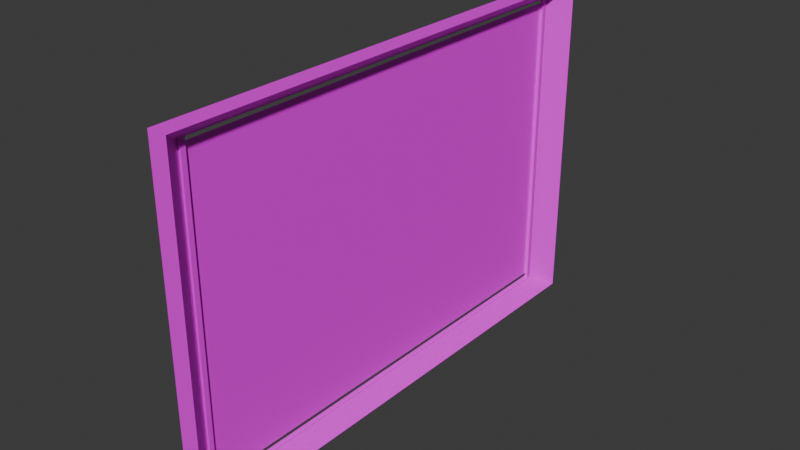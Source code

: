 # Source: cuadros3.blend  (saved by Blender 4.0.36; exported with 4.5.12 LTS)
import bpy
from mathutils import Matrix  # noqa: F401  (used for matrix-valued properties, if any)

bpy.ops.wm.read_factory_settings(use_empty=True)
scene = bpy.context.scene
scene.name = 'Scene'

# ---- collections
col_collection = bpy.data.collections.new('Collection'); scene.collection.children.link(col_collection)

# ---- images (referenced by path relative to the original .blend; pixels are not part of the script)
import os
ASSET_DIR = os.environ.get("B2B_ASSET_DIR", "")  # directory of the original .blend (textures are referenced by path, not embedded)
HERE = os.path.dirname(os.path.abspath(__file__))  # packed textures are extracted next to this script under _unpacked/

def load_image(name, relpath, width, height, colorspace="sRGB"):
    """Load a texture the original file referenced (path relative to the .blend, or extracted next to this script)."""
    p = next((c for c in (os.path.join(HERE, relpath), os.path.join(ASSET_DIR, relpath)) if relpath and os.path.exists(c)), "")
    if p:
        img = bpy.data.images.load(p, check_existing=True)
        img.name = name
    else:  # same state as the original file: an image datablock whose file is absent (Cycles renders it pink)
        img = bpy.data.images.new(name, width, height)
        img.source = "FILE"
        img.filepath = "//" + (relpath or name)
    img.colorspace_settings.name = colorspace
    return img
img_wood_png = load_image('wood.png', 'wood.png', 1024, 1024, 'sRGB')
img_mp3_png = load_image('mp3.png', 'mp3.png', 1024, 1024, 'sRGB')

# ---- materials (node trees are filled in below, after node groups)
mat_material_001 = bpy.data.materials.new('Material.001')
mat_material_001.use_transparent_shadow = False
mat_material_002 = bpy.data.materials.new('Material.002')
mat_material_002.use_transparent_shadow = False

# ---- material node trees
mat_material_001.use_nodes = True; mat_material_001.node_tree.nodes.clear()
_N = mat_material_001.node_tree.nodes; _L = mat_material_001.node_tree.links
n0 = _N.new('ShaderNodeBsdfPrincipled'); n0.name = 'Principled BSDF'; n0.location = (10, 300)
n0.inputs[3].default_value = 1.45
n1 = _N.new('ShaderNodeOutputMaterial'); n1.name = 'Material Output'; n1.location = (300, 300)
n2 = _N.new('ShaderNodeTexImage'); n2.name = 'Image Texture'; n2.location = (-280, 275)
n2.image = img_wood_png
_L.new(n0.outputs[0], n1.inputs[0])
_L.new(n2.outputs[0], n0.inputs[0])
n1.is_active_output = True
mat_material_002.use_nodes = True; mat_material_002.node_tree.nodes.clear()
_N = mat_material_002.node_tree.nodes; _L = mat_material_002.node_tree.links
n0 = _N.new('ShaderNodeBsdfPrincipled'); n0.name = 'Principled BSDF'; n0.location = (10, 300)
n0.inputs[3].default_value = 1.45
n1 = _N.new('ShaderNodeOutputMaterial'); n1.name = 'Material Output'; n1.location = (300, 300)
n2 = _N.new('ShaderNodeTexImage'); n2.name = 'Image Texture'; n2.location = (-280, 275)
n2.image = img_mp3_png
_L.new(n0.outputs[0], n1.inputs[0])
_L.new(n2.outputs[0], n0.inputs[0])
n1.is_active_output = True

# ---- world
world_world = bpy.data.worlds.new('World'); scene.world = world_world
world_world.use_nodes = True; world_world.node_tree.nodes.clear()
_N = world_world.node_tree.nodes; _L = world_world.node_tree.links
n0 = _N.new('ShaderNodeOutputWorld'); n0.name = 'World Output'; n0.location = (300, 300)
n1 = _N.new('ShaderNodeBackground'); n1.name = 'Background'; n1.location = (10, 300)
n1.inputs[0].default_value = (0.05088, 0.05088, 0.05088, 1.0)
_L.new(n1.outputs[0], n0.inputs[0])
n0.is_active_output = True
world_world.color = (0.05088, 0.05088, 0.05088)
world_world.use_sun_shadow = False
world_world.sun_shadow_jitter_overblur = 0.0

# ---- meshes
me_plane = bpy.data.meshes.new('Plane')
me_plane.from_pydata([(-1.0, -1.0, 0.0), (1.0, -1.0, 0.0), (-1.0, 1.0, 0.0), (1.0, 1.0, 0.0), (-0.908, -0.908, 0.1099), (0.908, -0.908, 0.1099), (-0.908, 0.908, 0.1099), (0.908, 0.908, 0.1099), (-1.0, 1.0, 0.1099), (-1.0, -1.0, 0.1099), (1.0, -1.0, 0.1099), (1.0, 1.0, 0.1099)], [], [(5, 7, 3, 1), (4, 5, 1, 0), (3, 2, 8, 11), (0, 1, 10, 9), (1, 3, 11, 10), (2, 0, 9, 8), (4, 6, 8, 9), (5, 4, 9, 10), (7, 5, 10, 11), (6, 7, 11, 8), (7, 6, 2, 3), (6, 4, 0, 2)])
_uv = me_plane.uv_layers.new(name='UVMap')
_uv.uv.foreach_set('vector', [0.954, 0.04601, 0.954, 0.954, 1.0, 1.0, 1.0, 0.0, 0.04601, 0.04601, 0.954, 0.04601, 1.0, 0.0, 0.0, 0.0, 1.0, 1.0, 0.0, 1.0, 0.0, 1.0, 1.0, 1.0, 0.0, 0.0, 1.0, 0.0, 1.0, 0.0, 0.0, 0.0, 1.0, 0.0, 1.0, 1.0, 1.0, 1.0, 1.0, 0.0, 0.0, 1.0, 0.0, 0.0, 0.0, 0.0, 0.0, 1.0, 0.04601, 0.04601, 0.04601, 0.954, 0.0, 1.0, 0.0, 0.0, 0.954, 0.04601, 0.04601, 0.04601, 0.0, 0.0, 1.0, 0.0, 0.954, 0.954, 0.954, 0.04601, 1.0, 0.0, 1.0, 1.0, 0.04601, 0.954, 0.954, 0.954, 1.0, 1.0, 0.0, 1.0, 0.954, 0.954, 0.04601, 0.954, 0.0, 1.0, 1.0, 1.0, 0.04601, 0.954, 0.04601, 0.04601, 0.0, 0.0, 0.0, 1.0])
me_plane.materials.append(mat_material_001)
me_plane.update()
me_plane_001 = bpy.data.meshes.new('Plane.001')
me_plane_001.from_pydata([(-0.908, -0.908, 0.1099), (0.908, -0.908, 0.1099), (-0.908, 0.908, 0.1099), (0.908, 0.908, 0.1099), (-0.8888, 0.8888, 0.1099), (-0.8888, -0.8888, 0.1099), (0.8888, -0.8888, 0.1099), (0.8888, 0.8888, 0.1099), (-0.8888, 0.8888, 0.09078), (-0.8888, -0.8888, 0.09078), (0.8888, -0.8888, 0.09078), (0.8888, 0.8888, 0.09078), (-0.908, 0.908, 0.09078), (-0.908, -0.908, 0.09078), (0.908, -0.908, 0.09078), (0.908, 0.908, 0.09078)], [], [(0, 2, 12, 13), (3, 1, 14, 15), (5, 6, 10, 9), (7, 4, 8, 11), (8, 9, 13, 12), (9, 10, 14, 13), (10, 11, 15, 14), (11, 8, 12, 15), (6, 7, 11, 10), (4, 5, 9, 8), (2, 3, 15, 12), (1, 0, 13, 14)])
_uv = me_plane_001.uv_layers.new(name='UVMap')
_uv.uv.foreach_set('vector', [0.0, 0.0, 0.0, 0.0, 0.0, 0.0, 0.0, 0.0, 0.0, 0.0, 0.0, 0.0, 0.0, 0.0, 0.0, 0.0, 0.0, 0.0, 0.0, 0.0, 0.0, 0.0, 0.0, 0.0, 0.0, 0.0, 0.0, 0.0, 0.0, 0.0, 0.0, 0.0, 0.0, 0.0, 0.0, 0.0, 0.0, 0.0, 0.0, 0.0, 0.0, 0.0, 0.0, 0.0, 0.0, 0.0, 0.0, 0.0, 0.0, 0.0, 0.0, 0.0, 0.0, 0.0, 0.0, 0.0, 0.0, 0.0, 0.0, 0.0, 0.0, 0.0, 0.0, 0.0, 0.0, 0.0, 0.0, 0.0, 0.0, 0.0, 0.0, 0.0, 0.0, 0.0, 0.0, 0.0, 0.0, 0.0, 0.0, 0.0, 0.0, 0.0, 0.0, 0.0, 0.0, 0.0, 0.0, 0.0, 0.0, 0.0, 0.0, 0.0, 0.0, 0.0, 0.0, 0.0])
me_plane_001.materials.append(mat_material_001)
me_plane_001.update()
me_plane_003 = bpy.data.meshes.new('Plane.003')
me_plane_003.from_pydata([(-0.8888, 0.8888, 0.1099), (-0.8888, -0.8888, 0.1099), (0.8888, -0.8888, 0.1099), (0.8888, 0.8888, 0.1099)], [], [(0, 3, 2, 1)])
_uv = me_plane_003.uv_layers.new(name='UVMap')
_uv.uv.foreach_set('vector', [-0.0007555, 0.07303, 0.9996, 0.07565, 1.006, 1.001, 0.005847, 0.9983])
me_plane_003.materials.append(mat_material_002)
me_plane_003.update()

# ---- objects
ob_plane = bpy.data.objects.new('Plane', me_plane)
ob_plane_001 = bpy.data.objects.new('Plane.001', me_plane_001)
ob_plane_002 = bpy.data.objects.new('Plane.002', me_plane_003)

# ---- transforms, parenting, visibility, modifiers, constraints
ob_plane.location = (0.0, 0.0, 0.0)
ob_plane.rotation_euler = (1.571, 3.142, -1.571)
ob_plane.scale = (1.442, 0.9663, 1.0)
ob_plane_001.location = (0.0, 0.0, 0.0)
ob_plane_001.rotation_euler = (1.571, 3.142, -1.571)
ob_plane_001.scale = (1.442, 1.0, 1.0)
ob_plane_002.location = (0.0, 0.0, 0.0)
ob_plane_002.rotation_euler = (1.571, 3.142, -1.571)
ob_plane_002.scale = (1.442, 0.9663, 1.0)

# ---- collection membership
col_collection.objects.link(ob_plane)
col_collection.objects.link(ob_plane_001)
col_collection.objects.link(ob_plane_002)

# ---- scene / render settings (as saved in the file)
scene.frame_start = 1; scene.frame_end = 250; scene.frame_set(1)
scene.render.engine = 'BLENDER_EEVEE_NEXT'
scene.cycles.sampling_pattern = 'TABULATED_SOBOL'
bpy.context.view_layer.update()

# ---- added for rendering (the .blend has no active camera and no usable light): camera, sun
cam_auto = bpy.data.cameras.new('AutoCamera')
cam_auto.lens = 50.0
cam_auto.sensor_width = 36.0
cam_auto.clip_end = 1000.0
ob_auto_camera = bpy.data.objects.new('AutoCamera', cam_auto)
scene.collection.objects.link(ob_auto_camera)
ob_auto_camera.location = (3.15803, -3.85555, 2.57037)
ob_auto_camera.rotation_euler = (1.09748, -7.21219e-08, 0.694738)
scene.camera = ob_auto_camera
light_auto_sun = bpy.data.lights.new('AutoSun', 'SUN')
light_auto_sun.energy = 3.0
light_auto_sun.angle = 0.0523599
ob_auto_sun = bpy.data.objects.new('AutoSun', light_auto_sun)
scene.collection.objects.link(ob_auto_sun)
ob_auto_sun.rotation_euler = (0.872665, 0.174533, 0.523599)
bpy.context.view_layer.update()
